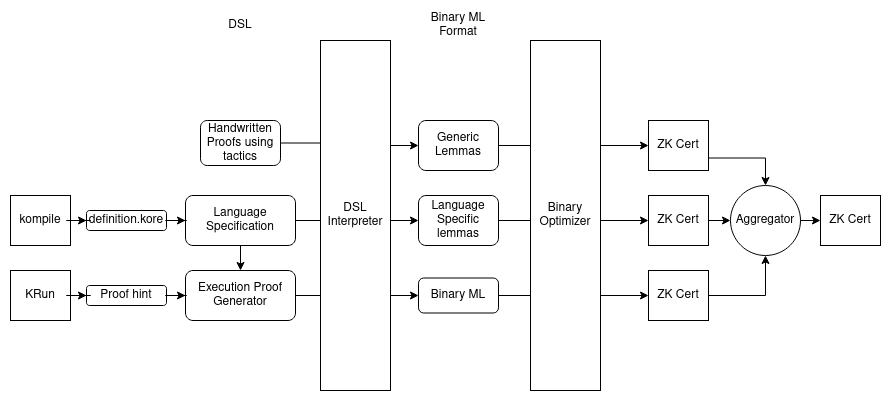

The diagram above was exported from draw.io. Its source (the exported page's mxGraphModel, read from the mxfile embedded in the PNG):
<mxGraphModel dx="2102" dy="677" grid="1" gridSize="10" guides="1" tooltips="1" connect="1" arrows="1" fold="1" page="1" pageScale="1" pageWidth="850" pageHeight="1100" math="0" shadow="0">
  <root>
    <mxCell id="0" />
    <mxCell id="1" parent="0" />
    <mxCell id="2" value="" style="group" vertex="1" connectable="0" parent="1">
      <mxGeometry x="-10" y="160" width="870" height="380" as="geometry" />
    </mxCell>
    <mxCell id="3" value="KRun" style="html=1;whiteSpace=wrap;" vertex="1" parent="2">
      <mxGeometry y="260" width="60" height="50" as="geometry" />
    </mxCell>
    <mxCell id="4" value="Proof hint" style="rounded=1;whiteSpace=wrap;html=1;" vertex="1" parent="2">
      <mxGeometry x="76" y="275" width="80" height="20" as="geometry" />
    </mxCell>
    <mxCell id="5" style="edgeStyle=orthogonalEdgeStyle;rounded=0;orthogonalLoop=1;jettySize=auto;html=1;entryX=0;entryY=0.5;entryDx=0;entryDy=0;" edge="1" parent="2" source="3" target="4">
      <mxGeometry relative="1" as="geometry" />
    </mxCell>
    <mxCell id="6" value="&lt;div&gt;Execution Proof Generator&lt;br&gt;&lt;/div&gt;" style="html=1;whiteSpace=wrap;rounded=1;" vertex="1" parent="2">
      <mxGeometry x="175" y="260" width="110" height="50" as="geometry" />
    </mxCell>
    <mxCell id="7" style="edgeStyle=orthogonalEdgeStyle;rounded=0;orthogonalLoop=1;jettySize=auto;html=1;entryX=0;entryY=0.5;entryDx=0;entryDy=0;" edge="1" parent="2" source="4" target="6">
      <mxGeometry relative="1" as="geometry" />
    </mxCell>
    <mxCell id="8" value="&lt;div&gt;ZK Cert&lt;br&gt;&lt;/div&gt;" style="html=1;whiteSpace=wrap;" vertex="1" parent="2">
      <mxGeometry x="638" y="260" width="60" height="50" as="geometry" />
    </mxCell>
    <mxCell id="9" style="edgeStyle=orthogonalEdgeStyle;rounded=0;orthogonalLoop=1;jettySize=auto;html=1;" edge="1" parent="2" source="10" target="8">
      <mxGeometry relative="1" as="geometry" />
    </mxCell>
    <mxCell id="10" value="Binary ML" style="rounded=1;whiteSpace=wrap;html=1;" vertex="1" parent="2">
      <mxGeometry x="408" y="267.5" width="80" height="35" as="geometry" />
    </mxCell>
    <mxCell id="11" style="edgeStyle=orthogonalEdgeStyle;rounded=0;orthogonalLoop=1;jettySize=auto;html=1;" edge="1" parent="2" source="6" target="10">
      <mxGeometry relative="1" as="geometry" />
    </mxCell>
    <mxCell id="12" value="kompile" style="html=1;whiteSpace=wrap;" vertex="1" parent="2">
      <mxGeometry y="185" width="60" height="50" as="geometry" />
    </mxCell>
    <mxCell id="13" value="definition.kore" style="rounded=1;whiteSpace=wrap;html=1;" vertex="1" parent="2">
      <mxGeometry x="76" y="200" width="80" height="20" as="geometry" />
    </mxCell>
    <mxCell id="14" style="edgeStyle=orthogonalEdgeStyle;rounded=0;orthogonalLoop=1;jettySize=auto;html=1;entryX=0;entryY=0.5;entryDx=0;entryDy=0;" edge="1" parent="2" source="12" target="13">
      <mxGeometry relative="1" as="geometry" />
    </mxCell>
    <mxCell id="15" style="edgeStyle=orthogonalEdgeStyle;rounded=0;orthogonalLoop=1;jettySize=auto;html=1;exitX=0.5;exitY=1;exitDx=0;exitDy=0;" edge="1" parent="2" source="16" target="6">
      <mxGeometry relative="1" as="geometry" />
    </mxCell>
    <mxCell id="16" value=" Language Specification" style="html=1;whiteSpace=wrap;rounded=1;" vertex="1" parent="2">
      <mxGeometry x="175" y="185" width="110" height="50" as="geometry" />
    </mxCell>
    <mxCell id="17" style="edgeStyle=orthogonalEdgeStyle;rounded=0;orthogonalLoop=1;jettySize=auto;html=1;entryX=0;entryY=0.5;entryDx=0;entryDy=0;" edge="1" parent="2" source="13" target="16">
      <mxGeometry relative="1" as="geometry" />
    </mxCell>
    <mxCell id="18" style="edgeStyle=orthogonalEdgeStyle;rounded=0;orthogonalLoop=1;jettySize=auto;html=1;" edge="1" parent="2" source="19">
      <mxGeometry relative="1" as="geometry">
        <mxPoint x="638" y="210" as="targetPoint" />
      </mxGeometry>
    </mxCell>
    <mxCell id="19" value="&lt;div&gt;Language Specific&lt;/div&gt;&lt;div&gt;lemmas&lt;/div&gt;" style="rounded=1;whiteSpace=wrap;html=1;" vertex="1" parent="2">
      <mxGeometry x="408" y="185" width="80" height="50" as="geometry" />
    </mxCell>
    <mxCell id="20" style="edgeStyle=orthogonalEdgeStyle;rounded=0;orthogonalLoop=1;jettySize=auto;html=1;" edge="1" parent="2" source="16" target="19">
      <mxGeometry relative="1" as="geometry" />
    </mxCell>
    <mxCell id="21" value="Handwritten Proofs using tactics" style="rounded=1;whiteSpace=wrap;html=1;" vertex="1" parent="2">
      <mxGeometry x="190" y="110" width="80" height="45" as="geometry" />
    </mxCell>
    <mxCell id="22" style="edgeStyle=orthogonalEdgeStyle;rounded=0;orthogonalLoop=1;jettySize=auto;html=1;" edge="1" parent="2" source="23">
      <mxGeometry relative="1" as="geometry">
        <mxPoint x="638" y="135" as="targetPoint" />
      </mxGeometry>
    </mxCell>
    <mxCell id="23" value="&lt;div&gt;Generic Lemmas&lt;br&gt;&lt;/div&gt;" style="rounded=1;whiteSpace=wrap;html=1;" vertex="1" parent="2">
      <mxGeometry x="408" y="110" width="80" height="50" as="geometry" />
    </mxCell>
    <mxCell id="24" style="edgeStyle=orthogonalEdgeStyle;rounded=0;orthogonalLoop=1;jettySize=auto;html=1;exitX=1;exitY=0.5;exitDx=0;exitDy=0;" edge="1" parent="2" source="21" target="23">
      <mxGeometry relative="1" as="geometry" />
    </mxCell>
    <mxCell id="25" value="&lt;div align=&quot;center&quot;&gt;Binary Optimizer&lt;br&gt;&lt;/div&gt;" style="html=1;whiteSpace=wrap;strokeColor=default;direction=east;align=center;" vertex="1" parent="2">
      <mxGeometry x="520" y="30" width="70" height="350" as="geometry" />
    </mxCell>
    <mxCell id="26" value="&lt;div align=&quot;center&quot;&gt;DSL &lt;br&gt;Interpreter&lt;/div&gt;" style="html=1;whiteSpace=wrap;strokeColor=default;direction=east;align=center;" vertex="1" parent="2">
      <mxGeometry x="310" y="30" width="70" height="350" as="geometry" />
    </mxCell>
    <mxCell id="27" value="&lt;div&gt;ZK Cert&lt;br&gt;&lt;/div&gt;" style="html=1;whiteSpace=wrap;" vertex="1" parent="2">
      <mxGeometry x="638" y="185" width="60" height="50" as="geometry" />
    </mxCell>
    <mxCell id="28" value="&lt;div&gt;ZK Cert&lt;br&gt;&lt;/div&gt;" style="html=1;whiteSpace=wrap;" vertex="1" parent="2">
      <mxGeometry x="638" y="110" width="60" height="50" as="geometry" />
    </mxCell>
    <mxCell id="29" value="Binary ML Format" style="text;html=1;strokeColor=none;fillColor=none;align=center;verticalAlign=middle;whiteSpace=wrap;rounded=0;" vertex="1" parent="2">
      <mxGeometry x="418" width="60" height="30" as="geometry" />
    </mxCell>
    <mxCell id="30" value="DSL" style="text;html=1;strokeColor=none;fillColor=none;align=center;verticalAlign=middle;whiteSpace=wrap;rounded=0;" vertex="1" parent="2">
      <mxGeometry x="200" width="60" height="30" as="geometry" />
    </mxCell>
    <mxCell id="31" value="Aggregator" style="ellipse;whiteSpace=wrap;html=1;" vertex="1" parent="2">
      <mxGeometry x="720" y="175" width="70" height="70" as="geometry" />
    </mxCell>
    <mxCell id="32" style="edgeStyle=orthogonalEdgeStyle;rounded=0;orthogonalLoop=1;jettySize=auto;html=1;exitX=1;exitY=0.5;exitDx=0;exitDy=0;entryX=0.5;entryY=1;entryDx=0;entryDy=0;" edge="1" parent="2" source="8" target="31">
      <mxGeometry relative="1" as="geometry" />
    </mxCell>
    <mxCell id="33" style="edgeStyle=orthogonalEdgeStyle;rounded=0;orthogonalLoop=1;jettySize=auto;html=1;exitX=1;exitY=0.5;exitDx=0;exitDy=0;entryX=0;entryY=0.5;entryDx=0;entryDy=0;" edge="1" parent="2" source="27" target="31">
      <mxGeometry relative="1" as="geometry" />
    </mxCell>
    <mxCell id="34" style="edgeStyle=orthogonalEdgeStyle;rounded=0;orthogonalLoop=1;jettySize=auto;html=1;exitX=1;exitY=0.75;exitDx=0;exitDy=0;entryX=0.5;entryY=0;entryDx=0;entryDy=0;" edge="1" parent="2" source="28" target="31">
      <mxGeometry relative="1" as="geometry" />
    </mxCell>
    <mxCell id="35" value="&lt;div&gt;ZK Cert&lt;br&gt;&lt;/div&gt;" style="html=1;whiteSpace=wrap;" vertex="1" parent="2">
      <mxGeometry x="810" y="185" width="60" height="50" as="geometry" />
    </mxCell>
    <mxCell id="36" style="edgeStyle=orthogonalEdgeStyle;rounded=0;orthogonalLoop=1;jettySize=auto;html=1;exitX=1;exitY=0.5;exitDx=0;exitDy=0;entryX=0;entryY=0.5;entryDx=0;entryDy=0;" edge="1" parent="2" source="31" target="35">
      <mxGeometry relative="1" as="geometry" />
    </mxCell>
  </root>
</mxGraphModel>